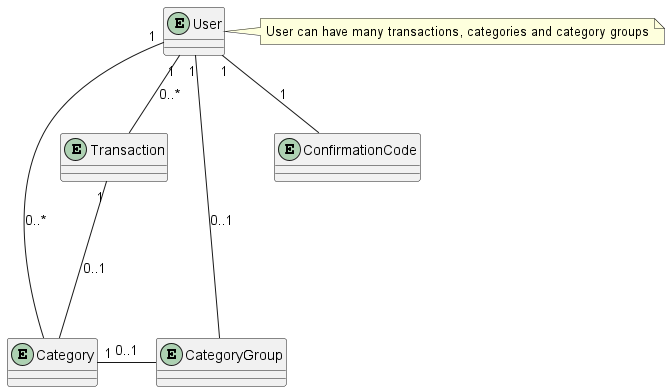

The diagram above was rendered by PlantUML. Its source (embedded in the PNG):
@startuml

entity User {
  /'+ user_id (PK)
  --
  name'/
}
entity Transaction {
/'  + transaction_id (PK)
  --
  amount
  date
  --
  user_id (FK)
  category_id (FK)'/
}

entity Category {
/'  + category_id (PK)
  --
  name
  --
  user_id (FK)
  categoryGroup_id (FK)'/
}
entity CategoryGroup{
 /' + categoryGroup_id (PK)
  --
    name
  --
  user_id (FK)
  category_id (FK)'/
}
entity ConfirmationCode{}
/'Creation User Relationships'/
User "1" -- Transaction : 0..*
User "1" -- Category: 0..*
User "1" -- CategoryGroup : 0..1
User "1" -- ConfirmationCode : 1
/'Transaction Relationships and Clasification'/
Transaction "1" --- Category : 0..1
Category "1" - CategoryGroup : 0..1

note right of User : User can have many transactions, categories and category groups

@enduml